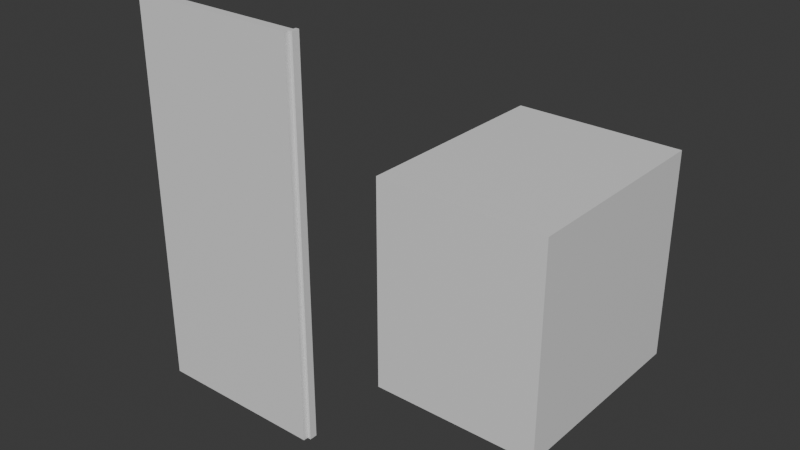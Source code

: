 # Source: rainline_modular_kit.blend  (saved by Blender 5.2.44; exported with 4.5.12 LTS)
import bpy
from mathutils import Matrix  # noqa: F401  (used for matrix-valued properties, if any)

bpy.ops.wm.read_factory_settings(use_empty=True)
scene = bpy.context.scene
scene.name = 'Scene'

# ---- collections
col_collection = bpy.data.collections.new('Collection'); scene.collection.children.link(col_collection)

# ---- materials (node trees are filled in below, after node groups)
mat_m_wetasphalt = bpy.data.materials.new('M_WetAsphalt')
mat_m_wetasphalt.diffuse_color = (0.025, 0.09, 0.15, 1.0)
mat_m_wetasphalt.roughness = 0.2
mat_m_wetasphalt.metallic = 0.8
mat_m_routebarrier = bpy.data.materials.new('M_RouteBarrier')
mat_m_routebarrier.diffuse_color = (0.9, 0.35, 0.05, 1.0)
mat_m_routebarrier.roughness = 0.35
mat_m_routebarrier.metallic = 0.3
mat_m_concrete = bpy.data.materials.new('M_Concrete')
mat_m_concrete.diffuse_color = (0.12, 0.15, 0.18, 1.0)
mat_m_concrete.roughness = 0.7
mat_m_concrete.metallic = 0.1

# ---- material node trees
mat_m_wetasphalt.use_nodes = True; mat_m_wetasphalt.node_tree.nodes.clear()
_N = mat_m_wetasphalt.node_tree.nodes; _L = mat_m_wetasphalt.node_tree.links
n0 = _N.new('ShaderNodeBsdfPrincipled'); n0.name = 'Principled BSDF'; n0.location = (-200, 100)
n0.inputs[10].default_value = 0.005
n1 = _N.new('ShaderNodeOutputMaterial'); n1.name = 'Material Output'; n1.location = (200, 100)
_L.new(n0.outputs[0], n1.inputs[0])
n1.is_active_output = True
mat_m_routebarrier.use_nodes = True; mat_m_routebarrier.node_tree.nodes.clear()
_N = mat_m_routebarrier.node_tree.nodes; _L = mat_m_routebarrier.node_tree.links
n0 = _N.new('ShaderNodeBsdfPrincipled'); n0.name = 'Principled BSDF'; n0.location = (-200, 100)
n0.inputs[10].default_value = 0.005
n1 = _N.new('ShaderNodeOutputMaterial'); n1.name = 'Material Output'; n1.location = (200, 100)
_L.new(n0.outputs[0], n1.inputs[0])
n1.is_active_output = True
mat_m_concrete.use_nodes = True; mat_m_concrete.node_tree.nodes.clear()
_N = mat_m_concrete.node_tree.nodes; _L = mat_m_concrete.node_tree.links
n0 = _N.new('ShaderNodeBsdfPrincipled'); n0.name = 'Principled BSDF'; n0.location = (-200, 100)
n0.inputs[10].default_value = 0.005
n1 = _N.new('ShaderNodeOutputMaterial'); n1.name = 'Material Output'; n1.location = (200, 100)
_L.new(n0.outputs[0], n1.inputs[0])
n1.is_active_output = True

# ---- world
world_world = bpy.data.worlds.new('World'); scene.world = world_world
world_world.use_nodes = True; world_world.node_tree.nodes.clear()
_N = world_world.node_tree.nodes; _L = world_world.node_tree.links
n0 = _N.new('ShaderNodeOutputWorld'); n0.name = 'World Output'; n0.location = (200, 100)
n1 = _N.new('ShaderNodeBackground'); n1.name = 'Background'; n1.location = (-200, 100)
n1.inputs[0].default_value = (0.05088, 0.05088, 0.05088, 1.0)
_L.new(n1.outputs[0], n0.inputs[0])
n0.is_active_output = True
world_world.color = (0.05088, 0.05088, 0.05088)
world_world.sun_shadow_jitter_overblur = 0.0

# ---- meshes
me_cube_001 = bpy.data.meshes.new('Cube.001')
me_cube_001.from_pydata([(-9.0, -0.5, -20.0), (-9.0, -0.5, 20.0), (-9.0, 0.5, -20.0), (-9.0, 0.5, 20.0), (9.0, -0.5, -20.0), (9.0, -0.5, 20.0), (9.0, 0.5, -20.0), (9.0, 0.5, 20.0)], [], [(0, 1, 3, 2), (2, 3, 7, 6), (6, 7, 5, 4), (4, 5, 1, 0), (2, 6, 4, 0), (7, 3, 1, 5)])
_uv = me_cube_001.uv_layers.new(name='UVMap')
_uv.uv.foreach_set('vector', [0.375, 0.0, 0.625, 0.0, 0.625, 0.25, 0.375, 0.25, 0.375, 0.25, 0.625, 0.25, 0.625, 0.5, 0.375, 0.5, 0.375, 0.5, 0.625, 0.5, 0.625, 0.75, 0.375, 0.75, 0.375, 0.75, 0.625, 0.75, 0.625, 1.0, 0.375, 1.0, 0.125, 0.5, 0.375, 0.5, 0.375, 0.75, 0.125, 0.75, 0.625, 0.5, 0.875, 0.5, 0.875, 0.75, 0.625, 0.75])
me_cube_001.materials.append(mat_m_wetasphalt)
me_cube_001.update()
me_cube_002 = bpy.data.meshes.new('Cube.002')
me_cube_002.from_pydata([(-0.18, -0.4, -20.0), (-0.18, -0.4, 20.0), (-0.18, 0.4, -20.0), (-0.18, 0.4, 20.0), (0.18, -0.4, -20.0), (0.18, -0.4, 20.0), (0.18, 0.4, -20.0), (0.18, 0.4, 20.0)], [], [(0, 1, 3, 2), (2, 3, 7, 6), (6, 7, 5, 4), (4, 5, 1, 0), (2, 6, 4, 0), (7, 3, 1, 5)])
_uv = me_cube_002.uv_layers.new(name='UVMap')
_uv.uv.foreach_set('vector', [0.375, 0.0, 0.625, 0.0, 0.625, 0.25, 0.375, 0.25, 0.375, 0.25, 0.625, 0.25, 0.625, 0.5, 0.375, 0.5, 0.375, 0.5, 0.625, 0.5, 0.625, 0.75, 0.375, 0.75, 0.375, 0.75, 0.625, 0.75, 0.625, 1.0, 0.375, 1.0, 0.125, 0.5, 0.375, 0.5, 0.375, 0.75, 0.125, 0.75, 0.625, 0.5, 0.875, 0.5, 0.875, 0.75, 0.625, 0.75])
me_cube_002.materials.append(mat_m_routebarrier)
me_cube_002.update()
me_cube_003 = bpy.data.meshes.new('Cube.003')
me_cube_003.from_pydata([(-0.18, -0.4, -20.0), (-0.18, -0.4, 20.0), (-0.18, 0.4, -20.0), (-0.18, 0.4, 20.0), (0.18, -0.4, -20.0), (0.18, -0.4, 20.0), (0.18, 0.4, -20.0), (0.18, 0.4, 20.0)], [], [(0, 1, 3, 2), (2, 3, 7, 6), (6, 7, 5, 4), (4, 5, 1, 0), (2, 6, 4, 0), (7, 3, 1, 5)])
_uv = me_cube_003.uv_layers.new(name='UVMap')
_uv.uv.foreach_set('vector', [0.375, 0.0, 0.625, 0.0, 0.625, 0.25, 0.375, 0.25, 0.375, 0.25, 0.625, 0.25, 0.625, 0.5, 0.375, 0.5, 0.375, 0.5, 0.625, 0.5, 0.625, 0.75, 0.375, 0.75, 0.375, 0.75, 0.625, 0.75, 0.625, 1.0, 0.375, 1.0, 0.125, 0.5, 0.375, 0.5, 0.375, 0.75, 0.125, 0.75, 0.625, 0.5, 0.875, 0.5, 0.875, 0.75, 0.625, 0.75])
me_cube_003.materials.append(mat_m_routebarrier)
me_cube_003.update()
me_cube_004 = bpy.data.meshes.new('Cube.004')
me_cube_004.from_pydata([(-8.0, -10.0, -10.0), (-8.0, -10.0, 10.0), (-8.0, 10.0, -10.0), (-8.0, 10.0, 10.0), (8.0, -10.0, -10.0), (8.0, -10.0, 10.0), (8.0, 10.0, -10.0), (8.0, 10.0, 10.0)], [], [(0, 1, 3, 2), (2, 3, 7, 6), (6, 7, 5, 4), (4, 5, 1, 0), (2, 6, 4, 0), (7, 3, 1, 5)])
_uv = me_cube_004.uv_layers.new(name='UVMap')
_uv.uv.foreach_set('vector', [0.375, 0.0, 0.625, 0.0, 0.625, 0.25, 0.375, 0.25, 0.375, 0.25, 0.625, 0.25, 0.625, 0.5, 0.375, 0.5, 0.375, 0.5, 0.625, 0.5, 0.625, 0.75, 0.375, 0.75, 0.375, 0.75, 0.625, 0.75, 0.625, 1.0, 0.375, 1.0, 0.125, 0.5, 0.375, 0.5, 0.375, 0.75, 0.125, 0.75, 0.625, 0.5, 0.875, 0.5, 0.875, 0.75, 0.625, 0.75])
me_cube_004.materials.append(mat_m_concrete)
me_cube_004.update()

# ---- objects
ob_road_straight_40m = bpy.data.objects.new('road_straight_40m', me_cube_001)
ob_barrier_40m__1 = bpy.data.objects.new('barrier_40m_-1', me_cube_002)
ob_barrier_40m_1 = bpy.data.objects.new('barrier_40m_1', me_cube_003)
ob_building_midrise_a = bpy.data.objects.new('building_midrise_a', me_cube_004)

# ---- transforms, parenting, visibility, modifiers, constraints
ob_road_straight_40m.location = (0.0, 0.0, 0.0)
ob_barrier_40m__1.location = (-9.2, 0.4, 0.0)
ob_barrier_40m_1.location = (9.2, 0.4, 0.0)
ob_building_midrise_a.location = (26.0, 10.0, 0.0)

# ---- collection membership
col_collection.objects.link(ob_road_straight_40m)
col_collection.objects.link(ob_barrier_40m__1)
col_collection.objects.link(ob_barrier_40m_1)
col_collection.objects.link(ob_building_midrise_a)

# ---- scene / render settings (as saved in the file)
scene.frame_start = 1; scene.frame_end = 250; scene.frame_set(1)
scene.render.engine = 'BLENDER_EEVEE_NEXT'
scene.render.bake_bias = 0.0
scene.render.bake_samples = 0
scene.render.compositor_device = 'GPU'
scene.eevee.use_volume_custom_range = False
scene.eevee.fast_gi_thickness_near = 0.1
scene.eevee.fast_gi_thickness_far = 0.0
scene.eevee.ray_tracing_options.screen_trace_thickness = 0.1
bpy.context.view_layer.update()

# ---- added for rendering (the .blend has no active camera and no usable light): camera, sun
cam_auto = bpy.data.cameras.new('AutoCamera')
cam_auto.lens = 50.0
cam_auto.sensor_width = 36.0
cam_auto.clip_end = 1014.31
ob_auto_camera = bpy.data.objects.new('AutoCamera', cam_auto)
scene.collection.objects.link(ob_auto_camera)
ob_auto_camera.location = (70.1056, -59.6048, 46.2365)
ob_auto_camera.rotation_euler = (1.09748, -7.21219e-08, 0.694738)
scene.camera = ob_auto_camera
light_auto_sun = bpy.data.lights.new('AutoSun', 'SUN')
light_auto_sun.energy = 3.0
light_auto_sun.angle = 0.0523599
ob_auto_sun = bpy.data.objects.new('AutoSun', light_auto_sun)
scene.collection.objects.link(ob_auto_sun)
ob_auto_sun.rotation_euler = (0.872665, 0.174533, 0.523599)
bpy.context.view_layer.update()
